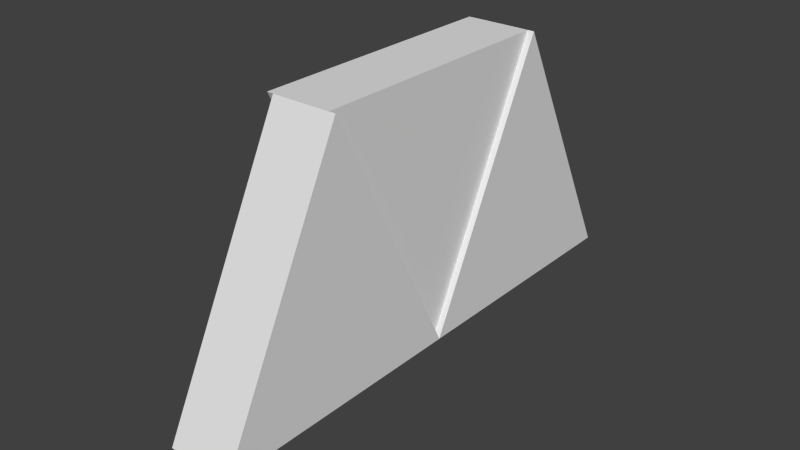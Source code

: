# Source: TopHalfDoor.blend  (saved by Blender 2.68.0; exported with 4.5.12 LTS)
import bpy
from mathutils import Matrix  # noqa: F401  (used for matrix-valued properties, if any)

bpy.ops.wm.read_factory_settings(use_empty=True)
scene = bpy.context.scene
scene.name = 'Scene'

# ---- collections
col_collection_1 = bpy.data.collections.new('Collection 1'); scene.collection.children.link(col_collection_1)

# ---- materials (node trees are filled in below, after node groups)
mat_platinum = bpy.data.materials.new('Platinum')
mat_platinum.alpha_threshold = 0.0
mat_platinum.use_transparent_shadow = False
mat_platinum.diffuse_color = (0.7743, 0.7743, 0.7743, 1.0)
mat_platinum.roughness = 0.5
mat_platinum.specular_intensity = 1.0
mat_platinum.line_color = (0.0, 0.0, 0.0, 1.0)
mat_darksteel = bpy.data.materials.new('DarkSteel')
mat_darksteel.alpha_threshold = 0.0
mat_darksteel.use_transparent_shadow = False
mat_darksteel.diffuse_color = (0.01599, 0.01599, 0.01599, 1.0)
mat_darksteel.roughness = 0.5
mat_darksteel.specular_intensity = 0.5526
mat_darksteel.line_color = (0.0, 0.0, 0.0, 1.0)

# ---- material node trees

# ---- world
world_world = bpy.data.worlds.new('World'); scene.world = world_world
world_world.color = (0.05088, 0.05088, 0.05088)
world_world.use_sun_shadow = False
world_world.sun_shadow_jitter_overblur = 0.0
world_world.cycles.sampling_method = 'MANUAL'
world_world.cycles.sample_map_resolution = 256

# ---- meshes
me_cube_002 = bpy.data.meshes.new('Cube.002')
me_cube_002.from_pydata([(1.0, -0.5, -1.0), (-1.0, -0.5, -1.0), (-1.0, 0.5, -1.0), (1.0, 0.5, -1.0), (2.384e-07, 0.5, 1.0), (-5.364e-07, -0.5, 1.0), (1.192e-07, -0.5, 0.5513), (-0.6513, -0.5, -0.7513), (0.6513, -0.5, -0.7513), (-0.6513, -0.2743, -0.7513), (0.6513, -0.2743, -0.7513), (3.576e-07, -0.2743, 0.5513)], [], [(0, 1, 2, 3), (5, 0, 3, 4), (1, 5, 4, 2), (4, 3, 2), (0, 8, 7, 1), (0, 5, 6, 8), (6, 5, 1, 7), (8, 10, 9, 7), (6, 11, 10, 8), (7, 9, 11, 6), (11, 9, 10)])
me_cube_002.polygons.foreach_set('material_index', [0, 0, 0, 0, 0, 0, 0, 0, 0, 0, 1])
me_cube_002.materials.append(mat_platinum)
me_cube_002.materials.append(mat_darksteel)
me_cube_002.use_remesh_preserve_volume = False
me_cube_002.use_remesh_preserve_attributes = False
me_cube_002.use_mirror_vertex_groups = False
me_cube_002.update()
me_cube_001 = bpy.data.meshes.new('Cube.001')
me_cube_001.from_pydata([(1.0, -0.5, -1.0), (-1.0, -0.5, -1.0), (-1.0, 0.5, -1.0), (1.0, 0.5, -1.0), (2.384e-07, 0.5, 1.0), (-5.96e-07, -0.5, 1.0), (2.384e-07, -0.5, 0.5513), (-0.6514, -0.5, -0.7513), (0.6514, -0.5, -0.7513), (-0.6514, -0.2743, -0.7513), (0.6514, -0.2743, -0.7513), (3.576e-07, -0.2743, 0.5513)], [], [(0, 1, 2, 3), (5, 0, 3, 4), (1, 5, 4, 2), (4, 3, 2), (0, 8, 7, 1), (0, 5, 6, 8), (6, 5, 1, 7), (8, 10, 9, 7), (6, 11, 10, 8), (7, 9, 11, 6), (11, 9, 10)])
me_cube_001.polygons.foreach_set('material_index', [0, 0, 0, 0, 0, 0, 0, 0, 0, 0, 1])
me_cube_001.materials.append(mat_platinum)
me_cube_001.materials.append(mat_darksteel)
me_cube_001.use_remesh_preserve_volume = False
me_cube_001.use_remesh_preserve_attributes = False
me_cube_001.use_mirror_vertex_groups = False
me_cube_001.update()
me_blastdoorpart = bpy.data.meshes.new('BlastDoorPart')
me_blastdoorpart.from_pydata([(1.0, -0.5, -1.0), (-1.0, -0.5, -1.0), (-1.0, 0.5, -1.0), (1.0, 0.5, -1.0), (2.682e-07, 0.5, 1.0), (-5.066e-07, -0.5, 1.0), (-0.6513, -0.5, -0.7513), (0.6513, -0.5, -0.7513), (-1.921e-07, -0.5, 0.5513), (-0.6513, -0.2743, -0.7513), (0.6513, -0.2743, -0.7513), (-1.722e-08, -0.2743, 0.5513)], [], [(0, 1, 2, 3), (0, 3, 4, 5), (5, 4, 2, 1), (4, 3, 2), (7, 0, 5, 8), (5, 1, 6, 8), (0, 7, 6, 1), (7, 10, 9, 6), (7, 8, 11, 10), (8, 6, 9, 11), (11, 9, 10)])
me_blastdoorpart.polygons.foreach_set('material_index', [0, 0, 0, 0, 0, 0, 0, 0, 0, 0, 1])
me_blastdoorpart.materials.append(mat_platinum)
me_blastdoorpart.materials.append(mat_darksteel)
me_blastdoorpart.use_remesh_preserve_volume = False
me_blastdoorpart.use_remesh_preserve_attributes = False
me_blastdoorpart.use_mirror_vertex_groups = False
me_blastdoorpart.update()
me_cylinder = bpy.data.meshes.new('Cylinder')
me_cylinder.from_pydata([(0.866, 0.4323, 0.5846), (0.0, 1.0, 0.4993), (-2.384e-07, 1.0, 0.9056), (0.866, 0.4323, 0.9056), (-0.866, 0.4323, 0.4993), (-0.866, 0.4323, 0.9056), (-0.426, 0.4323, 0.9056), (0.426, 0.4323, 0.9056), (0.0, 0.7116, 0.9056), (0.866, -0.4323, 0.5846), (0.866, -0.4323, 0.9056), (-0.866, -0.4323, 0.4993), (-0.866, -0.4323, 0.9056), (0.6162, 0.3076, 0.9056), (0.6162, -0.3076, 0.9056), (0.6162, -0.3076, 0.9056), (-0.6162, 0.3076, 0.9056), (-0.6162, 0.3076, 0.9056), (-2.384e-07, -1.0, 0.9056), (0.0, -1.0, 0.4993), (-0.426, -0.4323, 0.9056), (-0.6162, -0.3076, 0.9056), (0.426, -0.4323, 0.9056), (0.0, -0.7116, 0.9056), (0.6162, 0.3076, 0.7838), (0.0, 0.7116, 0.7838), (-0.6162, 0.3076, 0.7838), (0.6162, -0.3076, 0.7838), (-0.6162, -0.3076, 0.7838), (0.0, -0.7116, 0.7838)], [], [(0, 1, 2, 3), (9, 0, 3, 10), (9, 10, 18, 19), (18, 12, 11, 19), (2, 8, 7, 3), (2, 5, 6, 8), (5, 17, 16), (16, 6, 5), (14, 15, 10), (10, 3, 13, 14), (3, 7, 13), (22, 10, 15), (12, 21, 17, 5), (12, 20, 21), (18, 10, 22, 23), (20, 12, 18, 23), (2, 1, 4, 5), (12, 5, 4, 11), (1, 0, 4), (0, 9, 4), (9, 11, 4), (9, 19, 11), (25, 24, 7, 8), (24, 13, 7), (14, 13, 24, 27), (29, 22, 15, 14), (14, 27, 29), (29, 23, 22), (29, 28, 20, 23), (28, 21, 20), (6, 16, 26, 25), (25, 8, 6), (26, 16, 17, 28), (17, 21, 28), (25, 26, 24), (24, 26, 27), (27, 26, 28), (27, 28, 29)])
me_cylinder.polygons.foreach_set('material_index', [0, 0, 0, 0, 0, 0, 0, 0, 0, 0, 0, 0, 0, 0, 0, 0, 0, 0, 0, 0, 0, 0, 0, 0, 0, 0, 0, 0, 0, 0, 0, 0, 0, 0, 1, 1, 1, 1])
me_cylinder.materials.append(mat_platinum)
me_cylinder.materials.append(mat_darksteel)
me_cylinder.use_remesh_preserve_volume = False
me_cylinder.use_remesh_preserve_attributes = False
me_cylinder.use_mirror_vertex_groups = False
me_cylinder.update()

# ---- objects
ob_topdoorright = bpy.data.objects.new('TopDoorRight', me_cube_002)
ob_topdoorleft = bpy.data.objects.new('TopDoorLeft', me_cube_001)
ob_topdoorcenter = bpy.data.objects.new('TopDoorCenter', me_blastdoorpart)
ob_lock = bpy.data.objects.new('Lock', me_cylinder)

# ---- transforms, parenting, visibility, modifiers, constraints
ob_topdoorright.location = (0.03333, -1.0, -8.742e-08)
ob_topdoorright.rotation_euler = (-5.593e-14, 1.605e-06, 4.712)
ob_topdoorright.scale = (1.0, 0.5, 1.0)
ob_topdoorright.lock_rotations_4d = False
ob_topdoorright.empty_display_type = 'ARROWS'
ob_topdoorright.lineart.crease_threshold = 0.0
ob_topdoorleft.location = (0.03333, 1.0, 8.742e-08)
ob_topdoorleft.rotation_euler = (-5.593e-14, 1.605e-06, 4.712)
ob_topdoorleft.scale = (0.9999, 0.5001, 1.0)
ob_topdoorleft.lock_rotations_4d = False
ob_topdoorleft.empty_display_type = 'ARROWS'
ob_topdoorleft.lineart.crease_threshold = 0.0
ob_topdoorcenter.location = (-0.01667, 2.914e-09, 0.0)
ob_topdoorcenter.rotation_euler = (5.593e-14, -3.142, 4.712)
ob_topdoorcenter.scale = (1.0, 0.5, 1.0)
ob_topdoorcenter.lock_rotations_4d = False
ob_topdoorcenter.empty_display_type = 'ARROWS'
ob_topdoorcenter.lineart.crease_threshold = 0.0
ob_lock.parent = ob_topdoorcenter
ob_lock.matrix_parent_inverse = Matrix(((-6.715e-07, -1.0, 1.51e-07, 3.358e-08), (-2.0, 1.343e-06, -1.119e-13, 0.1), (-4.547e-14, -1.51e-07, -1.0, 2.274e-15), (0.0, 0.0, 0.0, 1.0)))
ob_lock.location = (0.02015, 0.0, -1.0)
ob_lock.rotation_euler = (0.0, 1.571, 0.0)
ob_lock.scale = (0.5, 0.5, 0.5)
ob_lock.lineart.crease_threshold = 0.0

# ---- collection membership
col_collection_1.objects.link(ob_topdoorright)
col_collection_1.objects.link(ob_topdoorleft)
col_collection_1.objects.link(ob_topdoorcenter)
col_collection_1.objects.link(ob_lock)

# ---- scene / render settings (as saved in the file)
scene.frame_start = 1; scene.frame_end = 250; scene.frame_set(1)
scene.render.engine = 'BLENDER_EEVEE_NEXT'
scene.render.image_settings.color_mode = 'RGB'
scene.render.image_settings.compression = 90
scene.render.resolution_percentage = 50
scene.render.dither_intensity = 0.0
scene.cycles.use_denoising = False
scene.cycles.samples = 10
scene.cycles.sampling_pattern = 'TABULATED_SOBOL'
scene.cycles.light_sampling_threshold = 0.0
scene.cycles.use_adaptive_sampling = False
scene.cycles.use_light_tree = False
scene.cycles.blur_glossy = 0.0
scene.cycles.volume_bounces = 1
scene.cycles.pixel_filter_type = 'GAUSSIAN'
scene.cycles.sample_clamp_indirect = 0.0
scene.view_settings.view_transform = 'Standard'
bpy.context.view_layer.update()

# ---- added for rendering (the .blend has no active camera and no usable light): camera, sun
cam_auto = bpy.data.cameras.new('AutoCamera')
cam_auto.lens = 50.0
cam_auto.sensor_width = 36.0
cam_auto.clip_end = 1000.0
ob_auto_camera = bpy.data.objects.new('AutoCamera', cam_auto)
scene.collection.objects.link(ob_auto_camera)
ob_auto_camera.location = (4.30494, -5.25969, 3.28994)
ob_auto_camera.rotation_euler = (1.09748, -7.21219e-08, 0.694738)
scene.camera = ob_auto_camera
light_auto_sun = bpy.data.lights.new('AutoSun', 'SUN')
light_auto_sun.energy = 3.0
light_auto_sun.angle = 0.0523599
ob_auto_sun = bpy.data.objects.new('AutoSun', light_auto_sun)
scene.collection.objects.link(ob_auto_sun)
ob_auto_sun.rotation_euler = (0.872665, 0.174533, 0.523599)
bpy.context.view_layer.update()
